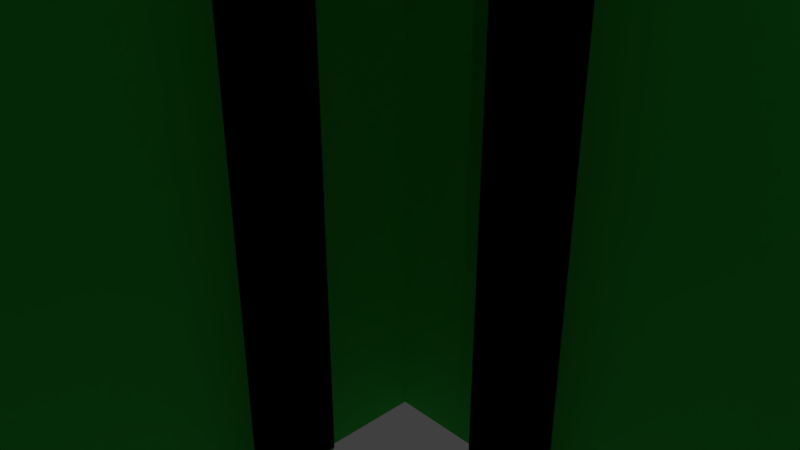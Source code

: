 # Source: blend.blend  (saved by Blender 2.79.0; exported with 4.5.12 LTS)
import bpy
from mathutils import Matrix  # noqa: F401  (used for matrix-valued properties, if any)

bpy.ops.wm.read_factory_settings(use_empty=True)
scene = bpy.context.scene
scene.name = 'Scene'

# ---- collections
col_collection_1 = bpy.data.collections.new('Collection 1'); scene.collection.children.link(col_collection_1)

# ---- materials (node trees are filled in below, after node groups)
mat_material_001 = bpy.data.materials.new('Material.001')
mat_material_001.alpha_threshold = 0.0
mat_material_001.use_transparent_shadow = False
mat_material_001.diffuse_color = (0.1577, 0.7325, 0.8, 1.0)
mat_material_001.roughness = 0.5
mat_material = bpy.data.materials.new('Material')
mat_material.alpha_threshold = 0.0
mat_material.use_transparent_shadow = False
mat_material.diffuse_color = (0.08157, 0.8, 0.1099, 1.0)
mat_material.roughness = 0.5
mat_material.line_color = (0.0, 0.0, 0.0, 1.0)

# ---- material node trees

# ---- world
world_world = bpy.data.worlds.new('World'); scene.world = world_world
world_world.color = (0.05088, 0.05088, 0.05088)
world_world.use_sun_shadow = False
world_world.sun_shadow_jitter_overblur = 0.0
world_world.cycles.sampling_method = 'MANUAL'

# ---- cameras
cam_camera = bpy.data.cameras.new('Camera')
cam_camera.clip_end = 100.0
cam_camera.lens = 35.0
cam_camera.sensor_width = 32.0
cam_camera.sensor_height = 18.0
cam_camera.ortho_scale = 7.314
cam_camera.dof.focus_distance = 0.0
cam_camera.dof.aperture_fstop = 128.0

# ---- lights
light_lamp = bpy.data.lights.new('Lamp', 'POINT')
light_lamp.transmission_factor = 0.0
light_lamp.cutoff_distance = 30.0
light_lamp.energy = 100.0
light_lamp.shadow_buffer_clip_start = 1.001
light_lamp.shadow_soft_size = 0.1
light_lamp.shadow_maximum_resolution = 0.006
light_lamp.use_absolute_resolution = True

# ---- meshes
me_cylinder = bpy.data.meshes.new('Cylinder')
me_cylinder.from_pydata([(0.0, 4.5, -3.0), (-6.528e-07, 2.984, 3.0), (0.8779, 4.414, -3.0), (0.5821, 2.926, 3.0), (1.722, 4.157, -3.0), (1.142, 2.756, 3.0), (2.5, 3.742, -3.0), (1.658, 2.481, 3.0), (3.182, 3.182, -3.0), (2.11, 2.11, 3.0), (3.742, 2.5, -3.0), (2.481, 1.658, 3.0), (4.157, 1.722, -3.0), (2.756, 1.142, 3.0), (4.414, 0.8779, -3.0), (2.926, 0.5821, 3.0), (4.5, 3.397e-07, -3.0), (2.984, 3.341e-07, 3.0), (4.414, -0.8779, -3.0), (2.926, -0.5821, 3.0), (4.157, -1.722, -3.0), (2.756, -1.142, 3.0), (3.742, -2.5, -3.0), (2.481, -1.658, 3.0), (3.182, -3.182, -3.0), (2.11, -2.11, 3.0), (2.5, -3.742, -3.0), (1.658, -2.481, 3.0), (1.722, -4.157, -3.0), (1.142, -2.756, 3.0), (0.8779, -4.414, -3.0), (0.5821, -2.926, 3.0), (-1.466e-06, -4.5, -3.0), (-1.052e-06, -2.984, 3.0), (-0.8779, -4.414, -3.0), (-0.5821, -2.926, 3.0), (-1.722, -4.157, -3.0), (-1.142, -2.756, 3.0), (-2.5, -3.742, -3.0), (-1.658, -2.481, 3.0), (-3.182, -3.182, -3.0), (-2.11, -2.11, 3.0), (-3.742, -2.5, -3.0), (-2.481, -1.658, 3.0), (-4.157, -1.722, -3.0), (-2.756, -1.142, 3.0), (-4.414, -0.8779, -3.0), (-2.926, -0.5821, 3.0), (-4.5, 4.345e-06, -3.0), (-2.984, 2.699e-06, 3.0), (-4.414, 0.8779, -3.0), (-2.926, 0.5821, 3.0), (-4.157, 1.722, -3.0), (-2.756, 1.142, 3.0), (-3.742, 2.5, -3.0), (-2.481, 1.658, 3.0), (-3.182, 3.182, -3.0), (-2.11, 2.11, 3.0), (-2.5, 3.742, -3.0), (-1.658, 2.481, 3.0), (-1.722, 4.157, -3.0), (-1.142, 2.756, 3.0), (-0.8779, 4.414, -3.0), (-0.582, 2.926, 3.0), (0.8779, 4.414, 3.0), (0.0, 4.5, 3.0), (1.722, 4.157, 3.0), (2.5, 3.742, 3.0), (3.182, 3.182, 3.0), (3.742, 2.5, 3.0), (4.157, 1.722, 3.0), (4.414, 0.8779, 3.0), (4.5, 3.397e-07, 3.0), (4.414, -0.8779, 3.0), (4.157, -1.722, 3.0), (3.742, -2.5, 3.0), (3.182, -3.182, 3.0), (2.5, -3.742, 3.0), (1.722, -4.157, 3.0), (0.8779, -4.414, 3.0), (-1.466e-06, -4.5, 3.0), (-0.8779, -4.414, 3.0), (-1.722, -4.157, 3.0), (-2.5, -3.742, 3.0), (-3.182, -3.182, 3.0), (-3.742, -2.5, 3.0), (-4.157, -1.722, 3.0), (-4.414, -0.8779, 3.0), (-4.5, 4.345e-06, 3.0), (-4.414, 0.8779, 3.0), (-4.157, 1.722, 3.0), (-3.742, 2.5, 3.0), (-3.182, 3.182, 3.0), (-2.5, 3.742, 3.0), (-1.722, 4.157, 3.0), (-0.8779, 4.414, 3.0), (0.5821, 2.926, -1.491), (-7.299e-07, 2.984, -1.491), (1.142, 2.756, -1.491), (1.658, 2.481, -1.491), (2.11, 2.11, -1.491), (2.481, 1.658, -1.491), (2.756, 1.142, -1.491), (2.926, 0.5821, -1.491), (2.984, 3.341e-07, -1.491), (2.926, -0.5821, -1.491), (2.756, -1.142, -1.491), (2.481, -1.658, -1.491), (2.11, -2.11, -1.491), (1.658, -2.481, -1.491), (1.142, -2.756, -1.491), (0.5821, -2.926, -1.491), (-1.129e-06, -2.984, -1.491), (-0.5821, -2.926, -1.491), (-1.142, -2.756, -1.491), (-1.658, -2.481, -1.491), (-2.11, -2.11, -1.491), (-2.481, -1.658, -1.491), (-2.756, -1.142, -1.491), (-2.926, -0.5821, -1.491), (-2.984, 2.699e-06, -1.491), (-2.926, 0.5821, -1.491), (-2.756, 1.142, -1.491), (-2.481, 1.658, -1.491), (-2.11, 2.11, -1.491), (-1.658, 2.481, -1.491), (-1.142, 2.756, -1.491), (-0.582, 2.926, -1.491)], [], [(0, 65, 64, 2), (2, 64, 66, 4), (4, 66, 67, 6), (6, 67, 68, 8), (8, 68, 69, 10), (10, 69, 70, 12), (12, 70, 71, 14), (14, 71, 72, 16), (16, 72, 73, 18), (18, 73, 74, 20), (20, 74, 75, 22), (22, 75, 76, 24), (24, 76, 77, 26), (26, 77, 78, 28), (28, 78, 79, 30), (30, 79, 80, 32), (32, 80, 81, 34), (34, 81, 82, 36), (36, 82, 83, 38), (38, 83, 84, 40), (40, 84, 85, 42), (42, 85, 86, 44), (44, 86, 87, 46), (46, 87, 88, 48), (48, 88, 89, 50), (50, 89, 90, 52), (52, 90, 91, 54), (54, 91, 92, 56), (56, 92, 93, 58), (58, 93, 94, 60), (15, 13, 102, 103), (60, 94, 95, 62), (62, 95, 65, 0), (0, 2, 4, 6, 8, 10, 12, 14, 16, 18, 20, 22, 24, 26, 28, 30, 32, 34, 36, 38, 40, 42, 44, 46, 48, 50, 52, 54, 56, 58, 60, 62), (1, 3, 64, 65), (3, 5, 66, 64), (5, 7, 67, 66), (7, 9, 68, 67), (9, 11, 69, 68), (11, 13, 70, 69), (13, 15, 71, 70), (15, 17, 72, 71), (17, 19, 73, 72), (19, 21, 74, 73), (21, 23, 75, 74), (23, 25, 76, 75), (25, 27, 77, 76), (27, 29, 78, 77), (29, 31, 79, 78), (31, 33, 80, 79), (33, 35, 81, 80), (35, 37, 82, 81), (37, 39, 83, 82), (39, 41, 84, 83), (41, 43, 85, 84), (43, 45, 86, 85), (45, 47, 87, 86), (47, 49, 88, 87), (49, 51, 89, 88), (51, 53, 90, 89), (53, 55, 91, 90), (55, 57, 92, 91), (57, 59, 93, 92), (59, 61, 94, 93), (61, 63, 95, 94), (63, 1, 65, 95), (96, 97, 127, 126, 125, 124, 123, 122, 121, 120, 119, 118, 117, 116, 115, 114, 113, 112, 111, 110, 109, 108, 107, 106, 105, 104, 103, 102, 101, 100, 99, 98), (43, 41, 116, 117), (17, 15, 103, 104), (45, 43, 117, 118), (19, 17, 104, 105), (47, 45, 118, 119), (21, 19, 105, 106), (49, 47, 119, 120), (23, 21, 106, 107), (51, 49, 120, 121), (25, 23, 107, 108), (53, 51, 121, 122), (27, 25, 108, 109), (55, 53, 122, 123), (29, 27, 109, 110), (3, 1, 97, 96), (57, 55, 123, 124), (31, 29, 110, 111), (5, 3, 96, 98), (59, 57, 124, 125), (33, 31, 111, 112), (7, 5, 98, 99), (61, 59, 125, 126), (35, 33, 112, 113), (9, 7, 99, 100), (63, 61, 126, 127), (37, 35, 113, 114), (11, 9, 100, 101), (1, 63, 127, 97), (39, 37, 114, 115), (13, 11, 101, 102), (41, 39, 115, 116)])
me_cylinder.materials.append(mat_material_001)
me_cylinder.use_remesh_preserve_volume = False
me_cylinder.use_remesh_preserve_attributes = False
me_cylinder.use_mirror_vertex_groups = False
me_cylinder.update()
me_cube_003 = bpy.data.meshes.new('Cube.003')
me_cube_003.from_pydata([(-15.48, -9.0, -4.768e-05), (-15.48, -9.0, 36.92), (-15.48, -7.0, -4.768e-05), (-15.48, -7.0, 36.92), (-12.48, -9.0, 36.92), (-12.48, -7.0, 36.92), (-13.33, -9.0, -4.768e-05), (-12.48, -9.0, 2.29), (-12.48, -7.0, 2.29), (-13.33, -7.0, -4.768e-05), (-15.48, 7.0, -3.624e-05), (-15.48, 7.0, 36.92), (-15.48, 9.0, -3.624e-05), (-15.48, 9.0, 36.92), (-12.48, 7.0, 36.92), (-12.48, 9.0, 36.92), (-13.33, 7.0, -3.624e-05), (-12.48, 7.0, 2.29), (-12.48, 9.0, 2.29), (-13.33, 9.0, -3.624e-05), (15.48, -9.0, -4.768e-05), (15.48, -9.0, 36.92), (15.48, -7.0, -4.768e-05), (15.48, -7.0, 36.92), (12.48, -9.0, 36.92), (12.48, -7.0, 36.92), (13.33, -9.0, -4.768e-05), (12.48, -9.0, 2.29), (12.48, -7.0, 2.29), (13.33, -7.0, -4.768e-05), (15.48, 7.0, -3.624e-05), (15.48, 7.0, 36.92), (15.48, 9.0, -3.624e-05), (15.48, 9.0, 36.92), (12.48, 7.0, 36.92), (12.48, 9.0, 36.92), (13.33, 7.0, -3.624e-05), (12.48, 7.0, 2.29), (12.48, 9.0, 2.29), (13.33, 9.0, -3.624e-05), (-9.0, 15.48, -4.578e-05), (-9.0, 15.48, 36.92), (-7.0, 15.48, -4.578e-05), (-7.0, 15.48, 36.92), (-9.0, 12.48, 36.92), (-7.0, 12.48, 36.92), (-9.0, 13.33, -4.578e-05), (-9.0, 12.48, 2.29), (-7.0, 12.48, 2.29), (-7.0, 13.33, -4.578e-05), (7.0, 15.48, -4.578e-05), (7.0, 15.48, 36.92), (9.0, 15.48, -3.433e-05), (9.0, 15.48, 36.92), (7.0, 12.48, 36.92), (9.0, 12.48, 36.92), (7.0, 13.33, -3.433e-05), (7.0, 12.48, 2.29), (9.0, 12.48, 2.29), (9.0, 13.33, -3.433e-05), (-9.0, -15.48, -4.578e-05), (-9.0, -15.48, 36.92), (-7.0, -15.48, -4.578e-05), (-7.0, -15.48, 36.92), (-9.0, -12.48, 36.92), (-7.0, -12.48, 36.92), (-9.0, -13.33, -4.578e-05), (-9.0, -12.48, 2.29), (-7.0, -12.48, 2.29), (-7.0, -13.33, -4.578e-05), (7.0, -15.48, -3.433e-05), (7.0, -15.48, 36.92), (9.0, -15.48, -3.433e-05), (9.0, -15.48, 36.92), (7.0, -12.48, 36.92), (9.0, -12.48, 36.92), (7.0, -13.33, -3.433e-05), (7.0, -12.48, 2.29), (9.0, -12.48, 2.29), (9.0, -13.33, -3.433e-05)], [], [(0, 1, 3, 2), (6, 7, 4, 1, 0), (2, 3, 5, 8, 9), (8, 5, 4, 7), (5, 3, 1, 4), (6, 9, 8, 7), (2, 9, 6, 0), (10, 11, 13, 12), (16, 17, 14, 11, 10), (12, 13, 15, 18, 19), (18, 15, 14, 17), (15, 13, 11, 14), (16, 19, 18, 17), (12, 19, 16, 10), (20, 22, 23, 21), (26, 20, 21, 24, 27), (22, 29, 28, 25, 23), (28, 27, 24, 25), (25, 24, 21, 23), (26, 27, 28, 29), (22, 20, 26, 29), (30, 32, 33, 31), (36, 30, 31, 34, 37), (32, 39, 38, 35, 33), (38, 37, 34, 35), (35, 34, 31, 33), (36, 37, 38, 39), (32, 30, 36, 39), (40, 41, 43, 42), (46, 47, 44, 41, 40), (42, 43, 45, 48, 49), (48, 45, 44, 47), (45, 43, 41, 44), (46, 49, 48, 47), (42, 49, 46, 40), (50, 51, 53, 52), (56, 57, 54, 51, 50), (52, 53, 55, 58, 59), (58, 55, 54, 57), (55, 53, 51, 54), (56, 59, 58, 57), (52, 59, 56, 50), (60, 62, 63, 61), (66, 60, 61, 64, 67), (62, 69, 68, 65, 63), (68, 67, 64, 65), (65, 64, 61, 63), (66, 67, 68, 69), (62, 60, 66, 69), (70, 72, 73, 71), (76, 70, 71, 74, 77), (72, 79, 78, 75, 73), (78, 77, 74, 75), (75, 74, 71, 73), (76, 77, 78, 79), (72, 70, 76, 79)])
me_cube_003.use_remesh_preserve_volume = False
me_cube_003.use_remesh_preserve_attributes = False
me_cube_003.use_mirror_vertex_groups = False
me_cube_003.update()
me_cube = bpy.data.meshes.new('Cube')
me_cube.from_pydata([(-7.75, -4.766, 24.5), (-7.168, -4.824, 24.5), (-6.608, -4.994, 24.5), (-6.092, -5.269, 24.5), (-5.64, -5.64, 24.5), (-5.269, -6.092, 24.5), (-4.994, -6.608, 24.5), (-4.824, -7.168, 24.5), (-4.766, -7.75, 24.5), (-4.824, -8.332, 24.5), (-4.994, -8.892, 24.5), (-5.269, -9.408, 24.5), (-5.64, -9.86, 24.5), (-6.092, -10.23, 24.5), (-6.608, -10.51, 24.5), (-7.168, -10.68, 24.5), (-7.75, -10.73, 24.5), (-8.332, -10.68, 24.5), (-8.892, -10.51, 24.5), (-9.408, -10.23, 24.5), (-9.86, -9.86, 24.5), (-10.23, -9.408, 24.5), (-10.51, -8.892, 24.5), (-10.68, -8.332, 24.5), (-10.73, -7.75, 24.5), (-10.68, -7.168, 24.5), (-10.51, -6.608, 24.5), (-10.23, -6.092, 24.5), (-9.86, -5.64, 24.5), (-9.408, -5.269, 24.5), (-8.892, -4.994, 24.5), (-8.332, -4.824, 24.5), (-6.872, -3.336, 24.5), (-7.75, -3.25, 24.5), (-6.028, -3.593, 24.5), (-5.25, -4.008, 24.5), (-4.568, -4.568, 24.5), (-4.008, -5.25, 24.5), (-3.593, -6.028, 24.5), (-3.336, -6.872, 24.5), (-3.25, -7.75, 24.5), (-3.336, -8.628, 24.5), (-3.593, -9.472, 24.5), (-4.008, -10.25, 24.5), (-4.568, -10.93, 24.5), (-5.25, -11.49, 24.5), (-6.028, -11.91, 24.5), (-6.872, -12.16, 24.5), (-7.75, -12.25, 24.5), (-8.628, -12.16, 24.5), (-9.472, -11.91, 24.5), (-10.25, -11.49, 24.5), (-10.93, -10.93, 24.5), (-11.49, -10.25, 24.5), (-11.91, -9.472, 24.5), (-12.16, -8.628, 24.5), (-12.25, -7.75, 24.5), (-12.16, -6.872, 24.5), (-11.91, -6.028, 24.5), (-11.49, -5.25, 24.5), (-10.93, -4.568, 24.5), (-10.25, -4.008, 24.5), (-9.472, -3.593, 24.5), (-8.628, -3.336, 24.5), (-7.168, -4.824, 20.01), (-7.75, -4.766, 20.01), (-6.608, -4.994, 20.01), (-6.092, -5.269, 20.01), (-5.64, -5.64, 20.01), (-5.269, -6.092, 20.01), (-4.994, -6.608, 20.01), (-4.824, -7.168, 20.01), (-4.766, -7.75, 20.01), (-4.824, -8.332, 20.01), (-4.994, -8.892, 20.01), (-5.269, -9.408, 20.01), (-5.64, -9.86, 20.01), (-6.092, -10.23, 20.01), (-6.608, -10.51, 20.01), (-7.168, -10.68, 20.01), (-7.75, -10.73, 20.01), (-8.332, -10.68, 20.01), (-8.892, -10.51, 20.01), (-9.408, -10.23, 20.01), (-9.86, -9.86, 20.01), (-10.23, -9.408, 20.01), (-10.51, -8.892, 20.01), (-10.68, -8.332, 20.01), (-10.73, -7.75, 20.01), (-10.68, -7.168, 20.01), (-10.51, -6.608, 20.01), (-10.23, -6.092, 20.01), (-9.86, -5.64, 20.01), (-9.408, -5.269, 20.01), (-8.892, -4.994, 20.01), (-8.332, -4.824, 20.01), (7.75, -4.766, 24.5), (8.332, -4.824, 24.5), (8.892, -4.994, 24.5), (9.408, -5.269, 24.5), (9.86, -5.64, 24.5), (10.23, -6.092, 24.5), (10.51, -6.608, 24.5), (10.68, -7.168, 24.5), (10.73, -7.75, 24.5), (10.68, -8.332, 24.5), (10.51, -8.892, 24.5), (10.23, -9.408, 24.5), (9.86, -9.86, 24.5), (9.408, -10.23, 24.5), (8.892, -10.51, 24.5), (8.332, -10.68, 24.5), (7.75, -10.73, 24.5), (7.168, -10.68, 24.5), (6.608, -10.51, 24.5), (6.092, -10.23, 24.5), (5.64, -9.86, 24.5), (5.269, -9.408, 24.5), (4.994, -8.892, 24.5), (4.824, -8.332, 24.5), (4.766, -7.75, 24.5), (4.824, -7.168, 24.5), (4.994, -6.608, 24.5), (5.269, -6.092, 24.5), (5.64, -5.64, 24.5), (6.092, -5.269, 24.5), (6.608, -4.994, 24.5), (7.168, -4.824, 24.5), (8.628, -3.336, 24.5), (7.75, -3.25, 24.5), (9.472, -3.593, 24.5), (10.25, -4.008, 24.5), (10.93, -4.568, 24.5), (11.49, -5.25, 24.5), (11.91, -6.028, 24.5), (12.16, -6.872, 24.5), (12.25, -7.75, 24.5), (12.16, -8.628, 24.5), (11.91, -9.472, 24.5), (11.49, -10.25, 24.5), (10.93, -10.93, 24.5), (10.25, -11.49, 24.5), (9.472, -11.91, 24.5), (8.628, -12.16, 24.5), (7.75, -12.25, 24.5), (6.872, -12.16, 24.5), (6.028, -11.91, 24.5), (5.25, -11.49, 24.5), (4.568, -10.93, 24.5), (4.008, -10.25, 24.5), (3.593, -9.472, 24.5), (3.336, -8.628, 24.5), (3.25, -7.75, 24.5), (3.336, -6.872, 24.5), (3.593, -6.028, 24.5), (4.008, -5.25, 24.5), (4.568, -4.568, 24.5), (5.25, -4.008, 24.5), (6.028, -3.593, 24.5), (6.872, -3.336, 24.5), (8.332, -4.824, 20.01), (7.75, -4.766, 20.01), (8.892, -4.994, 20.01), (9.408, -5.269, 20.01), (9.86, -5.64, 20.01), (10.23, -6.092, 20.01), (10.51, -6.608, 20.01), (10.68, -7.168, 20.01), (10.73, -7.75, 20.01), (10.68, -8.332, 20.01), (10.51, -8.892, 20.01), (10.23, -9.408, 20.01), (9.86, -9.86, 20.01), (9.408, -10.23, 20.01), (8.892, -10.51, 20.01), (8.332, -10.68, 20.01), (7.75, -10.73, 20.01), (7.168, -10.68, 20.01), (6.608, -10.51, 20.01), (6.092, -10.23, 20.01), (5.64, -9.86, 20.01), (5.269, -9.408, 20.01), (4.994, -8.892, 20.01), (4.824, -8.332, 20.01), (4.766, -7.75, 20.01), (4.824, -7.168, 20.01), (4.994, -6.608, 20.01), (5.269, -6.092, 20.01), (5.64, -5.64, 20.01), (6.092, -5.269, 20.01), (6.608, -4.994, 20.01), (7.168, -4.824, 20.01), (-7.75, 10.73, 24.5), (-7.168, 10.68, 24.5), (-6.608, 10.51, 24.5), (-6.092, 10.23, 24.5), (-5.64, 9.86, 24.5), (-5.269, 9.408, 24.5), (-4.994, 8.892, 24.5), (-4.824, 8.332, 24.5), (-4.766, 7.75, 24.5), (-4.824, 7.168, 24.5), (-4.994, 6.608, 24.5), (-5.269, 6.092, 24.5), (-5.64, 5.64, 24.5), (-6.092, 5.269, 24.5), (-6.608, 4.994, 24.5), (-7.168, 4.824, 24.5), (-7.75, 4.766, 24.5), (-8.332, 4.824, 24.5), (-8.892, 4.994, 24.5), (-9.408, 5.269, 24.5), (-9.86, 5.64, 24.5), (-10.23, 6.092, 24.5), (-10.51, 6.608, 24.5), (-10.68, 7.168, 24.5), (-10.73, 7.75, 24.5), (-10.68, 8.332, 24.5), (-10.51, 8.892, 24.5), (-10.23, 9.408, 24.5), (-9.86, 9.86, 24.5), (-9.408, 10.23, 24.5), (-8.892, 10.51, 24.5), (-8.332, 10.68, 24.5), (-6.872, 12.16, 24.5), (-7.75, 12.25, 24.5), (-6.028, 11.91, 24.5), (-5.25, 11.49, 24.5), (-4.568, 10.93, 24.5), (-4.008, 10.25, 24.5), (-3.593, 9.472, 24.5), (-3.336, 8.628, 24.5), (-3.25, 7.75, 24.5), (-3.336, 6.872, 24.5), (-3.593, 6.028, 24.5), (-4.008, 5.25, 24.5), (-4.568, 4.568, 24.5), (-5.25, 4.008, 24.5), (-6.028, 3.593, 24.5), (-6.872, 3.336, 24.5), (-7.75, 3.25, 24.5), (-8.628, 3.336, 24.5), (-9.472, 3.593, 24.5), (-10.25, 4.008, 24.5), (-10.93, 4.568, 24.5), (-11.49, 5.25, 24.5), (-11.91, 6.028, 24.5), (-12.16, 6.872, 24.5), (-12.25, 7.75, 24.5), (-12.16, 8.628, 24.5), (-11.91, 9.472, 24.5), (-11.49, 10.25, 24.5), (-10.93, 10.93, 24.5), (-10.25, 11.49, 24.5), (-9.472, 11.91, 24.5), (-8.628, 12.16, 24.5), (-7.168, 10.68, 20.01), (-7.75, 10.73, 20.01), (-6.608, 10.51, 20.01), (-6.092, 10.23, 20.01), (-5.64, 9.86, 20.01), (-5.269, 9.408, 20.01), (-4.994, 8.892, 20.01), (-4.824, 8.332, 20.01), (-4.766, 7.75, 20.01), (-4.824, 7.168, 20.01), (-4.994, 6.608, 20.01), (-5.269, 6.092, 20.01), (-5.64, 5.64, 20.01), (-6.092, 5.269, 20.01), (-6.608, 4.994, 20.01), (-7.168, 4.824, 20.01), (-7.75, 4.766, 20.01), (-8.332, 4.824, 20.01), (-8.892, 4.994, 20.01), (-9.408, 5.269, 20.01), (-9.86, 5.64, 20.01), (-10.23, 6.092, 20.01), (-10.51, 6.608, 20.01), (-10.68, 7.168, 20.01), (-10.73, 7.75, 20.01), (-10.68, 8.332, 20.01), (-10.51, 8.892, 20.01), (-10.23, 9.408, 20.01), (-9.86, 9.86, 20.01), (-9.408, 10.23, 20.01), (-8.892, 10.51, 20.01), (-8.332, 10.68, 20.01), (7.75, 10.73, 24.5), (8.332, 10.68, 24.5), (8.892, 10.51, 24.5), (9.408, 10.23, 24.5), (9.86, 9.86, 24.5), (10.23, 9.408, 24.5), (10.51, 8.892, 24.5), (10.68, 8.332, 24.5), (10.73, 7.75, 24.5), (10.68, 7.168, 24.5), (10.51, 6.608, 24.5), (10.23, 6.092, 24.5), (9.86, 5.64, 24.5), (9.408, 5.269, 24.5), (8.892, 4.994, 24.5), (8.332, 4.824, 24.5), (7.75, 4.766, 24.5), (7.168, 4.824, 24.5), (6.608, 4.994, 24.5), (6.092, 5.269, 24.5), (5.64, 5.64, 24.5), (5.269, 6.092, 24.5), (4.994, 6.608, 24.5), (4.824, 7.168, 24.5), (4.766, 7.75, 24.5), (4.824, 8.332, 24.5), (4.994, 8.892, 24.5), (5.269, 9.408, 24.5), (5.64, 9.86, 24.5), (6.092, 10.23, 24.5), (6.608, 10.51, 24.5), (7.168, 10.68, 24.5), (8.628, 12.16, 24.5), (7.75, 12.25, 24.5), (9.472, 11.91, 24.5), (10.25, 11.49, 24.5), (10.93, 10.93, 24.5), (11.49, 10.25, 24.5), (11.91, 9.472, 24.5), (12.16, 8.628, 24.5), (12.25, 7.75, 24.5), (12.16, 6.872, 24.5), (11.91, 6.028, 24.5), (11.49, 5.25, 24.5), (10.93, 4.568, 24.5), (10.25, 4.008, 24.5), (9.472, 3.593, 24.5), (8.628, 3.336, 24.5), (7.75, 3.25, 24.5), (6.872, 3.336, 24.5), (6.028, 3.593, 24.5), (5.25, 4.008, 24.5), (4.568, 4.568, 24.5), (4.008, 5.25, 24.5), (3.593, 6.028, 24.5), (3.336, 6.872, 24.5), (3.25, 7.75, 24.5), (3.336, 8.628, 24.5), (3.593, 9.472, 24.5), (4.008, 10.25, 24.5), (4.568, 10.93, 24.5), (5.25, 11.49, 24.5), (6.028, 11.91, 24.5), (6.872, 12.16, 24.5), (8.332, 10.68, 20.01), (7.75, 10.73, 20.01), (8.892, 10.51, 20.01), (9.408, 10.23, 20.01), (9.86, 9.86, 20.01), (10.23, 9.408, 20.01), (10.51, 8.892, 20.01), (10.68, 8.332, 20.01), (10.73, 7.75, 20.01), (10.68, 7.168, 20.01), (10.51, 6.608, 20.01), (10.23, 6.092, 20.01), (9.86, 5.64, 20.01), (9.408, 5.269, 20.01), (8.892, 4.994, 20.01), (8.332, 4.824, 20.01), (7.75, 4.766, 20.01), (7.168, 4.824, 20.01), (6.608, 4.994, 20.01), (6.092, 5.269, 20.01), (5.64, 5.64, 20.01), (5.269, 6.092, 20.01), (4.994, 6.608, 20.01), (4.824, 7.168, 20.01), (4.766, 7.75, 20.01), (4.824, 8.332, 20.01), (4.994, 8.892, 20.01), (5.269, 9.408, 20.01), (5.64, 9.86, 20.01), (6.092, 10.23, 20.01), (6.608, 10.51, 20.01), (7.168, 10.68, 20.01), (15.48, -9.0, -18.58), (14.75, 7.0, -18.58), (13.33, -9.0, -18.58), (12.48, -9.0, -16.29), (12.48, -7.0, -16.29), (13.33, -7.0, -18.58), (15.48, 7.0, -18.58), (14.75, -9.0, -18.58), (13.33, 7.0, -18.58), (12.48, 7.0, -16.29), (12.48, 9.0, -16.29), (13.33, 9.0, -18.58), (-15.48, -9.0, -18.58), (9.0, 14.75, -18.58), (-13.33, -9.0, -18.58), (-12.48, -9.0, -16.29), (-12.48, -7.0, -16.29), (-13.33, -7.0, -18.58), (-15.48, 7.0, -18.58), (-7.0, 14.75, -18.58), (-13.33, 7.0, -18.58), (-12.48, 7.0, -16.29), (-12.48, 9.0, -16.29), (-13.33, 9.0, -18.58), (9.0, 15.48, -18.58), (9.0, 13.33, -18.58), (9.0, 12.48, -16.29), (7.0, 12.48, -16.29), (7.0, 13.33, -18.58), (-7.0, 15.48, -18.58), (-7.0, 13.33, -18.58), (-7.0, 12.48, -16.29), (-9.0, 12.48, -16.29), (-9.0, 13.33, -18.58), (9.0, -15.48, -18.58), (9.0, -13.33, -18.58), (9.0, -12.48, -16.29), (7.0, -12.48, -16.29), (7.0, -13.33, -18.58), (-7.0, -15.48, -18.58), (-7.0, -13.33, -18.58), (-7.0, -12.48, -16.29), (-9.0, -12.48, -16.29), (-9.0, -13.33, -18.58), (14.75, 14.75, -18.58), (14.75, -14.75, -18.58), (-14.75, -14.75, -18.58), (-14.75, 14.75, -18.58), (14.75, 14.75, 18.0), (14.75, -14.75, 18.0), (-14.75, -14.75, 18.0), (-14.75, 14.75, 18.0), (15.75, 15.75, -18.58), (15.75, -15.75, -18.58), (-15.75, -15.75, -18.58), (-15.75, 15.75, -18.58), (15.75, 15.75, 19.0), (15.75, -15.75, 19.0), (-15.75, -15.75, 19.0), (-15.75, 15.75, 19.0), (7.0, 12.48, 18.0), (7.0, -12.48, 18.0), (7.0, -14.75, 18.0), (9.0, -12.48, 18.0), (7.0, 14.75, 18.0), (9.0, 12.48, 18.0), (7.0, -15.48, -18.58), (-14.75, -7.0, -18.58), (7.0, 15.48, -18.58), (9.0, 14.75, 18.0), (7.0, -14.75, -18.58), (9.0, -14.75, 18.0), (-9.0, 14.75, -18.58), (-7.0, -14.75, -18.58), (14.75, 9.0, -18.58), (-14.75, 7.0, -18.58), (7.0, 14.75, -18.58), (9.0, -14.75, -18.58), (14.75, -7.0, -18.58), (-14.75, -9.0, -18.58), (-14.75, 9.0, -18.58), (-12.48, -9.0, 18.0), (-12.48, -7.0, 18.0), (-14.75, -7.0, 18.0), (-15.48, -7.0, -18.58), (-14.75, -9.0, 18.0), (14.75, -9.0, 18.0), (12.48, -9.0, 18.0), (-9.0, -14.75, -18.58), (15.48, -7.0, -18.58), (12.48, -7.0, 18.0), (14.75, -7.0, 18.0), (15.48, 9.0, -18.58), (14.75, 7.0, 18.0), (12.48, 7.0, 18.0), (-14.75, 7.0, 18.0), (-12.48, 7.0, 18.0), (-9.0, -12.48, 18.0), (-9.0, -14.75, 18.0), (-7.0, -12.48, 18.0), (-9.0, -15.48, -18.58), (-9.0, 12.48, 18.0), (-7.0, 12.48, 18.0), (12.48, 9.0, 18.0), (14.75, 9.0, 18.0), (-9.0, 14.75, 18.0), (-15.48, 9.0, -18.58), (-14.75, 9.0, 18.0), (-12.48, 9.0, 18.0), (-7.0, -14.75, 18.0), (-7.0, 14.75, 18.0), (-9.0, 15.48, -18.58), (10.25, -4.008, 19.0), (10.93, -4.568, 19.0), (11.91, -6.028, 19.0), (11.49, -5.25, 19.0), (12.16, -6.872, 19.0), (12.16, -8.628, 19.0), (12.25, -7.75, 19.0), (11.91, -9.472, 19.0), (10.93, -10.93, 19.0), (11.49, -10.25, 19.0), (10.25, -11.49, 19.0), (8.628, 3.336, 19.0), (7.75, 3.25, 19.0), (7.75, -3.25, 19.0), (8.628, -3.336, 19.0), (9.472, -3.593, 19.0), (9.472, -11.91, 19.0), (8.628, -12.16, 19.0), (7.75, -12.25, 19.0), (6.872, -3.336, 19.0), (6.028, -3.593, 19.0), (6.872, -12.16, 19.0), (6.028, -11.91, 19.0), (4.008, -5.25, 19.0), (5.25, -4.008, 19.0), (4.568, -4.568, 19.0), (3.593, -6.028, 19.0), (3.336, -6.872, 19.0), (3.25, -7.75, 19.0), (3.336, -8.628, 19.0), (3.593, -9.472, 19.0), (5.25, -11.49, 19.0), (4.568, -10.93, 19.0), (4.008, -10.25, 19.0), (-4.568, -4.568, 19.0), (-5.25, -4.008, 19.0), (-4.008, -5.25, 19.0), (-3.593, -6.028, 19.0), (-3.336, -6.872, 19.0), (-3.25, -7.75, 19.0), (-3.336, -8.628, 19.0), (-3.593, -9.472, 19.0), (-4.008, -10.25, 19.0), (-4.568, -10.93, 19.0), (-5.25, -11.49, 19.0), (-7.75, 3.25, 19.0), (-6.872, 3.336, 19.0), (-7.75, -3.25, 19.0), (-6.872, -3.336, 19.0), (-6.028, -3.593, 19.0), (-6.028, -11.91, 19.0), (-7.75, -12.25, 19.0), (-6.872, -12.16, 19.0), (-8.628, 3.336, 19.0), (-8.628, -3.336, 19.0), (-9.472, -3.593, 19.0), (-10.25, -4.008, 19.0), (-8.628, -12.16, 19.0), (-9.472, -11.91, 19.0), (-10.25, -11.49, 19.0), (-10.93, -4.568, 19.0), (-11.49, -5.25, 19.0), (-11.91, -6.028, 19.0), (-12.16, -6.872, 19.0), (-12.25, -7.75, 19.0), (-12.16, -8.628, 19.0), (-11.91, -9.472, 19.0), (-10.93, -10.93, 19.0), (-11.49, -10.25, 19.0), (10.93, 4.568, 19.0), (10.25, 4.008, 19.0), (11.49, 5.25, 19.0), (9.472, 3.593, 19.0), (6.872, 3.336, 19.0), (6.028, 3.593, 19.0), (5.25, 4.008, 19.0), (4.008, 5.25, 19.0), (4.568, 4.568, 19.0), (-4.008, 5.25, 19.0), (-4.568, 4.568, 19.0), (-5.25, 4.008, 19.0), (-6.028, 3.593, 19.0), (-9.472, 3.593, 19.0), (-10.93, 4.568, 19.0), (-10.25, 4.008, 19.0), (-11.49, 5.25, 19.0), (11.91, 6.028, 19.0), (12.16, 6.872, 19.0), (3.593, 6.028, 19.0), (-3.336, 6.872, 19.0), (-3.593, 6.028, 19.0), (-11.91, 6.028, 19.0), (-12.16, 6.872, 19.0), (12.25, 7.75, 19.0), (3.336, 6.872, 19.0), (3.25, 7.75, 19.0), (-3.25, 7.75, 19.0), (-12.25, 7.75, 19.0), (12.16, 8.628, 19.0), (11.91, 9.472, 19.0), (3.336, 8.628, 19.0), (3.593, 9.472, 19.0), (-3.336, 8.628, 19.0), (-3.593, 9.472, 19.0), (-12.16, 8.628, 19.0), (11.49, 10.25, 19.0), (4.008, 10.25, 19.0), (-4.008, 10.25, 19.0), (-11.91, 9.472, 19.0), (-11.49, 10.25, 19.0), (10.93, 10.93, 19.0), (10.25, 11.49, 19.0), (9.472, 11.91, 19.0), (5.25, 11.49, 19.0), (4.568, 10.93, 19.0), (-4.568, 10.93, 19.0), (-5.25, 11.49, 19.0), (-10.93, 10.93, 19.0), (-10.25, 11.49, 19.0), (7.75, 12.25, 19.0), (8.628, 12.16, 19.0), (6.872, 12.16, 19.0), (6.028, 11.91, 19.0), (-6.028, 11.91, 19.0), (-6.872, 12.16, 19.0), (-7.75, 12.25, 19.0), (-8.628, 12.16, 19.0), (-9.472, 11.91, 19.0), (4.326, -15.75, -9.797), (4.408, -15.75, -9.964), (4.492, -15.75, -10.11), (4.579, -15.75, -10.25), (4.669, -15.75, -10.36), (4.76, -15.75, -10.46), (4.854, -15.75, -10.55), (4.95, -15.75, -10.64), (5.049, -15.75, -10.71), (5.149, -15.75, -10.78), (5.252, -15.75, -10.83), (5.357, -15.75, -10.88), (5.464, -15.75, -10.92), (5.574, -15.75, -10.95), (5.685, -15.75, -10.98), (5.799, -15.75, -10.99), (5.915, -15.75, -10.99), (6.031, -15.75, -10.99), (6.145, -15.75, -10.98), (6.257, -15.75, -10.95), (6.367, -15.75, -10.92), (6.474, -15.75, -10.88), (6.58, -15.75, -10.83), (6.683, -15.75, -10.77), (6.784, -15.75, -10.71), (6.884, -15.75, -10.63), (6.981, -15.75, -10.55), (7.076, -15.75, -10.45), (7.169, -15.75, -10.35), (7.259, -15.75, -10.24), (7.345, -15.75, -10.11), (7.429, -15.75, -9.965), (7.508, -15.75, -9.809), (7.585, -15.75, -9.638), (7.658, -15.75, -9.453), (7.727, -15.75, -9.254), (7.793, -15.75, -9.041), (7.856, -15.75, -8.813), (7.915, -15.75, -8.572), (7.97, -15.75, -8.316), (8.023, -15.75, -8.047), (8.086, -15.75, -7.67), (8.145, -15.75, -7.252), (8.197, -15.75, -6.793), (8.244, -15.75, -6.293), (8.286, -15.75, -5.752), (8.322, -15.75, -5.169), (8.353, -15.75, -4.546), (8.378, -15.75, -3.881), (8.397, -15.75, -3.174), (8.411, -15.75, -2.427), (8.419, -15.75, -1.639), (8.422, -15.75, -0.8089), (8.42, -15.75, 0.01924), (8.412, -15.75, 0.803), (8.4, -15.75, 1.542), (8.382, -15.75, 2.238), (8.36, -15.75, 2.888), (8.332, -15.75, 3.495), (8.3, -15.75, 4.057), (8.263, -15.75, 4.574), (8.221, -15.75, 5.048), (8.173, -15.75, 5.477), (8.121, -15.75, 5.861), (8.064, -15.75, 6.201), (8.003, -15.75, 6.511), (7.939, -15.75, 6.802), (7.873, -15.75, 7.076), (7.804, -15.75, 7.333), (7.733, -15.75, 7.572), (7.659, -15.75, 7.793), (7.583, -15.75, 7.997), (7.504, -15.75, 8.183), (7.422, -15.75, 8.352), (7.338, -15.75, 8.503), (7.251, -15.75, 8.636), (7.162, -15.75, 8.752), (7.07, -15.75, 8.855), (6.976, -15.75, 8.949), (6.88, -15.75, 9.033), (6.781, -15.75, 9.109), (6.681, -15.75, 9.176), (6.578, -15.75, 9.234), (6.473, -15.75, 9.283), (6.366, -15.75, 9.324), (6.256, -15.75, 9.355), (6.145, -15.75, 9.377), (6.031, -15.75, 9.391), (5.915, -15.75, 9.395), (5.799, -15.75, 9.391), (5.685, -15.75, 9.377), (5.573, -15.75, 9.355), (5.464, -15.75, 9.324), (5.356, -15.75, 9.283), (5.25, -15.75, 9.234), (5.147, -15.75, 9.176), (5.046, -15.75, 9.109), (4.947, -15.75, 9.033), (4.849, -15.75, 8.949), (4.755, -15.75, 8.855), (4.662, -15.75, 8.752), (4.572, -15.75, 8.638), (4.485, -15.75, 8.51), (4.402, -15.75, 8.367), (4.322, -15.75, 8.211), (4.246, -15.75, 8.04), (4.173, -15.75, 7.855), (4.103, -15.75, 7.656), (4.037, -15.75, 7.443), (3.975, -15.75, 7.215), (3.916, -15.75, 6.974), (3.86, -15.75, 6.718), (3.808, -15.75, 6.449), (3.744, -15.75, 6.069), (3.686, -15.75, 5.648), (3.633, -15.75, 5.187), (3.586, -15.75, 4.684), (3.544, -15.75, 4.141), (3.508, -15.75, 3.556), (3.478, -15.75, 2.931), (3.453, -15.75, 2.265), (3.433, -15.75, 1.558), (3.419, -15.75, 0.8099), (3.411, -15.75, 0.02097), (3.408, -15.75, -0.8089), (3.411, -15.75, -1.637), (3.418, -15.75, -2.421), (3.431, -15.75, -3.16), (3.448, -15.75, -3.855), (3.47, -15.75, -4.506), (3.498, -15.75, -5.112), (3.53, -15.75, -5.674), (3.567, -15.75, -6.192), (3.61, -15.75, -6.665), (3.657, -15.75, -7.094), (3.709, -15.75, -7.479), (3.766, -15.75, -7.819), (3.827, -15.75, -8.128), (3.891, -15.75, -8.42), (3.957, -15.75, -8.694), (4.026, -15.75, -8.95), (4.097, -15.75, -9.188), (4.171, -15.75, -9.409), (4.247, -15.75, -9.611), (2.137, -15.75, -13.77), (1.796, -15.75, -13.34), (1.472, -15.75, -12.87), (1.163, -15.75, -12.35), (0.8748, -15.75, -11.77), (0.6116, -15.75, -11.12), (0.3735, -15.75, -10.4), (0.1605, -15.75, -9.613), (-0.02746, -15.75, -8.753), (-0.1904, -15.75, -7.822), (-0.3282, -15.75, -6.82), (-0.441, -15.75, -5.747), (-0.5287, -15.75, -4.604), (-0.5914, -15.75, -3.39), (-0.6289, -15.75, -2.105), (-0.6415, -15.75, -0.7496), (-0.6277, -15.75, 0.583), (-0.5864, -15.75, 1.852), (-0.5175, -15.75, 3.057), (-0.4211, -15.75, 4.199), (-0.2971, -15.75, 5.276), (-0.1456, -15.75, 6.29), (0.03346, -15.75, 7.241), (0.2401, -15.75, 8.127), (0.4742, -15.75, 8.95), (0.736, -15.75, 9.709), (1.025, -15.75, 10.4), (1.342, -15.75, 11.04), (1.624, -15.75, 11.51), (1.924, -15.75, 11.94), (2.243, -15.75, 12.33), (2.579, -15.75, 12.68), (2.933, -15.75, 12.99), (3.305, -15.75, 13.26), (3.695, -15.75, 13.49), (4.103, -15.75, 13.67), (4.529, -15.75, 13.82), (4.973, -15.75, 13.92), (5.435, -15.75, 13.98), (5.915, -15.75, 14.0), (6.395, -15.75, 13.98), (6.857, -15.75, 13.92), (7.302, -15.75, 13.81), (7.729, -15.75, 13.67), (8.138, -15.75, 13.48), (8.529, -15.75, 13.25), (8.902, -15.75, 12.98), (9.258, -15.75, 12.67), (9.595, -15.75, 12.31), (9.915, -15.75, 11.92), (10.22, -15.75, 11.48), (10.5, -15.75, 11.0), (10.82, -15.75, 10.37), (11.1, -15.75, 9.68), (11.36, -15.75, 8.924), (11.6, -15.75, 8.103), (11.8, -15.75, 7.217), (11.98, -15.75, 6.266), (12.13, -15.75, 5.249), (12.25, -15.75, 4.168), (12.35, -15.75, 3.021), (12.42, -15.75, 1.81), (12.46, -15.75, 0.5329), (12.47, -15.75, -0.8089), (12.46, -15.75, -2.148), (12.42, -15.75, -3.422), (12.35, -15.75, -4.633), (12.25, -15.75, -5.779), (12.13, -15.75, -6.861), (11.98, -15.75, -7.878), (11.8, -15.75, -8.832), (11.59, -15.75, -9.721), (11.36, -15.75, -10.55), (11.09, -15.75, -11.31), (10.8, -15.75, -12.0), (10.49, -15.75, -12.63), (10.21, -15.75, -13.11), (9.906, -15.75, -13.54), (9.588, -15.75, -13.93), (9.252, -15.75, -14.28), (8.897, -15.75, -14.59), (8.525, -15.75, -14.86), (8.135, -15.75, -15.09), (7.727, -15.75, -15.27), (7.301, -15.75, -15.42), (6.857, -15.75, -15.52), (6.395, -15.75, -15.58), (5.915, -15.75, -15.6), (5.432, -15.75, -15.58), (4.964, -15.75, -15.51), (4.513, -15.75, -15.4), (4.077, -15.75, -15.24), (3.657, -15.75, -15.04), (3.253, -15.75, -14.79), (2.865, -15.75, -14.49), (2.493, -15.75, -14.15), (-10.84, -15.75, 8.451), (-10.56, -15.75, 8.738), (-10.27, -15.75, 9.043), (-9.971, -15.75, 9.365), (-9.683, -15.75, 9.701), (-9.41, -15.75, 10.05), (-9.153, -15.75, 10.4), (-8.911, -15.75, 10.76), (-8.684, -15.75, 11.14), (-8.474, -15.75, 11.52), (-8.278, -15.75, 11.91), (-8.098, -15.75, 12.31), (-7.934, -15.75, 12.72), (-7.785, -15.75, 13.14), (-7.651, -15.75, 13.57), (-7.533, -15.75, 14.0), (-4.393, -15.75, 14.0), (-4.393, -15.75, -15.11), (-8.263, -15.75, -15.11), (-8.263, -15.75, 5.835), (-8.622, -15.75, 5.371), (-8.992, -15.75, 4.927), (-9.371, -15.75, 4.504), (-9.762, -15.75, 4.102), (-10.16, -15.75, 3.72), (-10.57, -15.75, 3.359), (-11.0, -15.75, 3.018), (-11.43, -15.75, 2.698), (-11.87, -15.75, 2.398), (-12.32, -15.75, 2.119), (-12.79, -15.75, 1.861), (-13.26, -15.75, 1.623), (-13.26, -15.75, 6.666), (-13.01, -15.75, 6.794), (-12.75, -15.75, 6.939), (-12.49, -15.75, 7.102), (-12.22, -15.75, 7.282), (-11.96, -15.75, 7.481), (-11.68, -15.75, 7.697), (-11.41, -15.75, 7.931), (-11.13, -15.75, 8.182), (4.326, -15.15, -9.797), (4.408, -15.15, -9.964), (4.492, -15.15, -10.11), (4.579, -15.15, -10.25), (4.669, -15.15, -10.36), (4.76, -15.15, -10.46), (4.854, -15.15, -10.55), (4.95, -15.15, -10.64), (5.049, -15.15, -10.71), (5.149, -15.15, -10.78), (5.252, -15.15, -10.83), (5.357, -15.15, -10.88), (5.464, -15.15, -10.92), (5.574, -15.15, -10.95), (5.685, -15.15, -10.98), (5.799, -15.15, -10.99), (5.915, -15.15, -10.99), (6.031, -15.15, -10.99), (6.145, -15.15, -10.98), (6.257, -15.15, -10.95), (6.367, -15.15, -10.92), (6.474, -15.15, -10.88), (6.58, -15.15, -10.83), (6.683, -15.15, -10.77), (6.784, -15.15, -10.71), (6.884, -15.15, -10.63), (6.981, -15.15, -10.55), (7.076, -15.15, -10.45), (7.169, -15.15, -10.35), (7.259, -15.15, -10.24), (7.345, -15.15, -10.11), (7.429, -15.15, -9.965), (7.508, -15.15, -9.809), (7.585, -15.15, -9.638), (7.658, -15.15, -9.453), (7.727, -15.15, -9.254), (7.793, -15.15, -9.041), (7.856, -15.15, -8.813), (7.915, -15.15, -8.572), (7.97, -15.15, -8.316), (8.023, -15.15, -8.047), (8.086, -15.15, -7.67), (8.145, -15.15, -7.252), (8.197, -15.15, -6.793), (8.244, -15.15, -6.293), (8.286, -15.15, -5.752), (8.322, -15.15, -5.169), (8.353, -15.15, -4.546), (8.378, -15.15, -3.881), (8.397, -15.15, -3.174), (8.411, -15.15, -2.427), (8.419, -15.15, -1.639), (8.422, -15.15, -0.8089), (8.42, -15.15, 0.01924), (8.412, -15.15, 0.803), (8.4, -15.15, 1.542), (8.382, -15.15, 2.238), (8.36, -15.15, 2.888), (8.332, -15.15, 3.495), (8.3, -15.15, 4.057), (8.263, -15.15, 4.574), (8.221, -15.15, 5.048), (8.173, -15.15, 5.477), (8.121, -15.15, 5.861), (8.064, -15.15, 6.201), (8.003, -15.15, 6.511), (7.939, -15.15, 6.802), (7.873, -15.15, 7.076), (7.804, -15.15, 7.333), (7.733, -15.15, 7.572), (7.659, -15.15, 7.793), (7.583, -15.15, 7.997), (7.504, -15.15, 8.183), (7.422, -15.15, 8.352), (7.338, -15.15, 8.503), (7.251, -15.15, 8.636), (7.162, -15.15, 8.752), (7.07, -15.15, 8.855), (6.976, -15.15, 8.949), (6.88, -15.15, 9.033), (6.781, -15.15, 9.109), (6.681, -15.15, 9.176), (6.578, -15.15, 9.234), (6.473, -15.15, 9.283), (6.366, -15.15, 9.324), (6.256, -15.15, 9.355), (6.145, -15.15, 9.377), (6.031, -15.15, 9.391), (5.915, -15.15, 9.395), (5.799, -15.15, 9.391), (5.685, -15.15, 9.377), (5.573, -15.15, 9.355), (5.464, -15.15, 9.324), (5.356, -15.15, 9.283), (5.25, -15.15, 9.234), (5.147, -15.15, 9.176), (5.046, -15.15, 9.109), (4.947, -15.15, 9.033), (4.849, -15.15, 8.949), (4.755, -15.15, 8.855), (4.662, -15.15, 8.752), (4.572, -15.15, 8.638), (4.485, -15.15, 8.51), (4.402, -15.15, 8.367), (4.322, -15.15, 8.211), (4.246, -15.15, 8.04), (4.173, -15.15, 7.855), (4.103, -15.15, 7.656), (4.037, -15.15, 7.443), (3.975, -15.15, 7.215), (3.916, -15.15, 6.974), (3.86, -15.15, 6.718), (3.808, -15.15, 6.449), (3.744, -15.15, 6.069), (3.686, -15.15, 5.648), (3.633, -15.15, 5.187), (3.586, -15.15, 4.684), (3.544, -15.15, 4.141), (3.508, -15.15, 3.556), (3.478, -15.15, 2.931), (3.453, -15.15, 2.265), (3.433, -15.15, 1.558), (3.419, -15.15, 0.8099), (3.411, -15.15, 0.02097), (3.408, -15.15, -0.8089), (3.411, -15.15, -1.637), (3.418, -15.15, -2.421), (3.431, -15.15, -3.16), (3.448, -15.15, -3.855), (3.47, -15.15, -4.506), (3.498, -15.15, -5.112), (3.53, -15.15, -5.674), (3.567, -15.15, -6.192), (3.61, -15.15, -6.665), (3.657, -15.15, -7.094), (3.709, -15.15, -7.479), (3.766, -15.15, -7.819), (3.827, -15.15, -8.128), (3.891, -15.15, -8.42), (3.957, -15.15, -8.694), (4.026, -15.15, -8.95), (4.097, -15.15, -9.188), (4.171, -15.15, -9.409), (4.247, -15.15, -9.611), (2.137, -15.15, -13.77), (1.796, -15.15, -13.34), (1.472, -15.15, -12.87), (1.163, -15.15, -12.35), (0.8748, -15.15, -11.77), (0.6116, -15.15, -11.12), (0.3735, -15.15, -10.4), (0.1605, -15.15, -9.613), (-0.02746, -15.15, -8.753), (-0.1904, -15.15, -7.822), (-0.3282, -15.15, -6.82), (-0.441, -15.15, -5.747), (-0.5287, -15.15, -4.604), (-0.5914, -15.15, -3.39), (-0.6289, -15.15, -2.105), (-0.6415, -15.15, -0.7496), (-0.6277, -15.15, 0.583), (-0.5864, -15.15, 1.852), (-0.5175, -15.15, 3.057), (-0.4211, -15.15, 4.199), (-0.2971, -15.15, 5.276), (-0.1456, -15.15, 6.29), (0.03346, -15.15, 7.241), (0.2401, -15.15, 8.127), (0.4742, -15.15, 8.95), (0.736, -15.15, 9.709), (1.025, -15.15, 10.4), (1.342, -15.15, 11.04), (1.624, -15.15, 11.51), (1.924, -15.15, 11.94), (2.243, -15.15, 12.33), (2.579, -15.15, 12.68), (2.933, -15.15, 12.99), (3.305, -15.15, 13.26), (3.695, -15.15, 13.49), (4.103, -15.15, 13.67), (4.529, -15.15, 13.82), (4.973, -15.15, 13.92), (5.435, -15.15, 13.98), (5.915, -15.15, 14.0), (6.395, -15.15, 13.98), (6.857, -15.15, 13.92), (7.302, -15.15, 13.81), (7.729, -15.15, 13.67), (8.138, -15.15, 13.48), (8.529, -15.15, 13.25), (8.902, -15.15, 12.98), (9.258, -15.15, 12.67), (9.595, -15.15, 12.31), (9.915, -15.15, 11.92), (10.22, -15.15, 11.48), (10.5, -15.15, 11.0), (10.82, -15.15, 10.37), (11.1, -15.15, 9.68), (11.36, -15.15, 8.924), (11.6, -15.15, 8.103), (11.8, -15.15, 7.217), (11.98, -15.15, 6.266), (12.13, -15.15, 5.249), (12.25, -15.15, 4.168), (12.35, -15.15, 3.021), (12.42, -15.15, 1.81), (12.46, -15.15, 0.5329), (12.47, -15.15, -0.8089), (12.46, -15.15, -2.148), (12.42, -15.15, -3.422), (12.35, -15.15, -4.633), (12.25, -15.15, -5.779), (12.13, -15.15, -6.861), (11.98, -15.15, -7.878), (11.8, -15.15, -8.832), (11.59, -15.15, -9.721), (11.36, -15.15, -10.55), (11.09, -15.15, -11.31), (10.8, -15.15, -12.0), (10.49, -15.15, -12.63), (10.21, -15.15, -13.11), (9.906, -15.15, -13.54), (9.588, -15.15, -13.93), (9.252, -15.15, -14.28), (8.897, -15.15, -14.59), (8.525, -15.15, -14.86), (8.135, -15.15, -15.09), (7.727, -15.15, -15.27), (7.301, -15.15, -15.42), (6.857, -15.15, -15.52), (6.395, -15.15, -15.58), (5.915, -15.15, -15.6), (5.432, -15.15, -15.58), (4.964, -15.15, -15.51), (4.513, -15.15, -15.4), (4.077, -15.15, -15.24), (3.657, -15.15, -15.04), (3.253, -15.15, -14.79), (2.865, -15.15, -14.49), (2.493, -15.15, -14.15), (-10.84, -15.15, 8.451), (-10.56, -15.15, 8.738), (-10.27, -15.15, 9.043), (-9.971, -15.15, 9.365), (-9.683, -15.15, 9.701), (-9.41, -15.15, 10.05), (-9.153, -15.15, 10.4), (-8.911, -15.15, 10.76), (-8.684, -15.15, 11.14), (-8.474, -15.15, 11.52), (-8.278, -15.15, 11.91), (-8.098, -15.15, 12.31), (-7.934, -15.15, 12.72), (-7.785, -15.15, 13.14), (-7.651, -15.15, 13.57), (-7.533, -15.15, 14.0), (-4.393, -15.15, 14.0), (-4.393, -15.15, -15.11), (-8.263, -15.15, -15.11), (-8.263, -15.15, 5.835), (-8.622, -15.15, 5.371), (-8.992, -15.15, 4.927), (-9.371, -15.15, 4.504), (-9.762, -15.15, 4.102), (-10.16, -15.15, 3.72), (-10.57, -15.15, 3.359), (-11.0, -15.15, 3.018), (-11.43, -15.15, 2.698), (-11.87, -15.15, 2.398), (-12.32, -15.15, 2.119), (-12.79, -15.15, 1.861), (-13.26, -15.15, 1.623), (-13.26, -15.15, 6.666), (-13.01, -15.15, 6.794), (-12.75, -15.15, 6.939), (-12.49, -15.15, 7.102), (-12.22, -15.15, 7.282), (-11.96, -15.15, 7.481), (-11.68, -15.15, 7.697), (-11.41, -15.15, 7.931), (-11.13, -15.15, 8.182)], [], [(7, 6, 70, 71), (0, 1, 32, 33), (1, 2, 34, 32), (2, 3, 35, 34), (3, 4, 36, 35), (4, 5, 37, 36), (5, 6, 38, 37), (6, 7, 39, 38), (7, 8, 40, 39), (8, 9, 41, 40), (9, 10, 42, 41), (10, 11, 43, 42), (11, 12, 44, 43), (12, 13, 45, 44), (13, 14, 46, 45), (14, 15, 47, 46), (15, 16, 48, 47), (16, 17, 49, 48), (17, 18, 50, 49), (18, 19, 51, 50), (19, 20, 52, 51), (20, 21, 53, 52), (21, 22, 54, 53), (22, 23, 55, 54), (23, 24, 56, 55), (24, 25, 57, 56), (25, 26, 58, 57), (26, 27, 59, 58), (27, 28, 60, 59), (28, 29, 61, 60), (29, 30, 62, 61), (30, 31, 63, 62), (31, 0, 33, 63), (64, 65, 95, 94, 93, 92, 91, 90, 89, 88, 87, 86, 85, 84, 83, 82, 81, 80, 79, 78, 77, 76, 75, 74, 73, 72, 71, 70, 69, 68, 67, 66), (21, 20, 84, 85), (8, 7, 71, 72), (22, 21, 85, 86), (9, 8, 72, 73), (23, 22, 86, 87), (10, 9, 73, 74), (24, 23, 87, 88), (11, 10, 74, 75), (25, 24, 88, 89), (12, 11, 75, 76), (26, 25, 89, 90), (13, 12, 76, 77), (27, 26, 90, 91), (14, 13, 77, 78), (1, 0, 65, 64), (28, 27, 91, 92), (15, 14, 78, 79), (2, 1, 64, 66), (29, 28, 92, 93), (16, 15, 79, 80), (3, 2, 66, 67), (30, 29, 93, 94), (17, 16, 80, 81), (4, 3, 67, 68), (31, 30, 94, 95), (18, 17, 81, 82), (5, 4, 68, 69), (0, 31, 95, 65), (19, 18, 82, 83), (6, 5, 69, 70), (20, 19, 83, 84), (103, 102, 166, 167), (96, 97, 128, 129), (97, 98, 130, 128), (98, 99, 131, 130), (99, 100, 132, 131), (100, 101, 133, 132), (101, 102, 134, 133), (102, 103, 135, 134), (103, 104, 136, 135), (104, 105, 137, 136), (105, 106, 138, 137), (106, 107, 139, 138), (107, 108, 140, 139), (108, 109, 141, 140), (109, 110, 142, 141), (110, 111, 143, 142), (111, 112, 144, 143), (112, 113, 145, 144), (113, 114, 146, 145), (114, 115, 147, 146), (115, 116, 148, 147), (116, 117, 149, 148), (117, 118, 150, 149), (118, 119, 151, 150), (119, 120, 152, 151), (120, 121, 153, 152), (121, 122, 154, 153), (122, 123, 155, 154), (123, 124, 156, 155), (124, 125, 157, 156), (125, 126, 158, 157), (126, 127, 159, 158), (127, 96, 129, 159), (160, 161, 191, 190, 189, 188, 187, 186, 185, 184, 183, 182, 181, 180, 179, 178, 177, 176, 175, 174, 173, 172, 171, 170, 169, 168, 167, 166, 165, 164, 163, 162), (117, 116, 180, 181), (104, 103, 167, 168), (118, 117, 181, 182), (105, 104, 168, 169), (119, 118, 182, 183), (106, 105, 169, 170), (120, 119, 183, 184), (107, 106, 170, 171), (121, 120, 184, 185), (108, 107, 171, 172), (122, 121, 185, 186), (109, 108, 172, 173), (123, 122, 186, 187), (110, 109, 173, 174), (97, 96, 161, 160), (124, 123, 187, 188), (111, 110, 174, 175), (98, 97, 160, 162), (125, 124, 188, 189), (112, 111, 175, 176), (99, 98, 162, 163), (126, 125, 189, 190), (113, 112, 176, 177), (100, 99, 163, 164), (127, 126, 190, 191), (114, 113, 177, 178), (101, 100, 164, 165), (96, 127, 191, 161), (115, 114, 178, 179), (102, 101, 165, 166), (116, 115, 179, 180), (199, 198, 262, 263), (192, 193, 224, 225), (193, 194, 226, 224), (194, 195, 227, 226), (195, 196, 228, 227), (196, 197, 229, 228), (197, 198, 230, 229), (198, 199, 231, 230), (199, 200, 232, 231), (200, 201, 233, 232), (201, 202, 234, 233), (202, 203, 235, 234), (203, 204, 236, 235), (204, 205, 237, 236), (205, 206, 238, 237), (206, 207, 239, 238), (207, 208, 240, 239), (208, 209, 241, 240), (209, 210, 242, 241), (210, 211, 243, 242), (211, 212, 244, 243), (212, 213, 245, 244), (213, 214, 246, 245), (214, 215, 247, 246), (215, 216, 248, 247), (216, 217, 249, 248), (217, 218, 250, 249), (218, 219, 251, 250), (219, 220, 252, 251), (220, 221, 253, 252), (221, 222, 254, 253), (222, 223, 255, 254), (223, 192, 225, 255), (256, 257, 287, 286, 285, 284, 283, 282, 281, 280, 279, 278, 277, 276, 275, 274, 273, 272, 271, 270, 269, 268, 267, 266, 265, 264, 263, 262, 261, 260, 259, 258), (213, 212, 276, 277), (200, 199, 263, 264), (214, 213, 277, 278), (201, 200, 264, 265), (215, 214, 278, 279), (202, 201, 265, 266), (216, 215, 279, 280), (203, 202, 266, 267), (217, 216, 280, 281), (204, 203, 267, 268), (218, 217, 281, 282), (205, 204, 268, 269), (219, 218, 282, 283), (206, 205, 269, 270), (193, 192, 257, 256), (220, 219, 283, 284), (207, 206, 270, 271), (194, 193, 256, 258), (221, 220, 284, 285), (208, 207, 271, 272), (195, 194, 258, 259), (222, 221, 285, 286), (209, 208, 272, 273), (196, 195, 259, 260), (223, 222, 286, 287), (210, 209, 273, 274), (197, 196, 260, 261), (192, 223, 287, 257), (211, 210, 274, 275), (198, 197, 261, 262), (212, 211, 275, 276), (295, 294, 358, 359), (288, 289, 320, 321), (289, 290, 322, 320), (290, 291, 323, 322), (291, 292, 324, 323), (292, 293, 325, 324), (293, 294, 326, 325), (294, 295, 327, 326), (295, 296, 328, 327), (296, 297, 329, 328), (297, 298, 330, 329), (298, 299, 331, 330), (299, 300, 332, 331), (300, 301, 333, 332), (301, 302, 334, 333), (302, 303, 335, 334), (303, 304, 336, 335), (304, 305, 337, 336), (305, 306, 338, 337), (306, 307, 339, 338), (307, 308, 340, 339), (308, 309, 341, 340), (309, 310, 342, 341), (310, 311, 343, 342), (311, 312, 344, 343), (312, 313, 345, 344), (313, 314, 346, 345), (314, 315, 347, 346), (315, 316, 348, 347), (316, 317, 349, 348), (317, 318, 350, 349), (318, 319, 351, 350), (319, 288, 321, 351), (352, 353, 383, 382, 381, 380, 379, 378, 377, 376, 375, 374, 373, 372, 371, 370, 369, 368, 367, 366, 365, 364, 363, 362, 361, 360, 359, 358, 357, 356, 355, 354), (309, 308, 372, 373), (296, 295, 359, 360), (310, 309, 373, 374), (297, 296, 360, 361), (311, 310, 374, 375), (298, 297, 361, 362), (312, 311, 375, 376), (299, 298, 362, 363), (313, 312, 376, 377), (300, 299, 363, 364), (314, 313, 377, 378), (301, 300, 364, 365), (315, 314, 378, 379), (302, 301, 365, 366), (289, 288, 353, 352), (316, 315, 379, 380), (303, 302, 366, 367), (290, 289, 352, 354), (317, 316, 380, 381), (304, 303, 367, 368), (291, 290, 354, 355), (318, 317, 381, 382), (305, 304, 368, 369), (292, 291, 355, 356), (319, 318, 382, 383), (306, 305, 369, 370), (293, 292, 356, 357), (288, 319, 383, 353), (307, 306, 370, 371), (294, 293, 357, 358), (308, 307, 371, 372), (451, 467, 466, 400, 401), (388, 387, 471, 474), (386, 387, 388, 389), (473, 384, 391, 386, 389, 462), (454, 446, 445, 421, 422), (394, 393, 478, 487), (392, 393, 394, 395), (476, 390, 385, 392, 395, 458), (464, 491, 492, 406, 407), (400, 466, 465, 399), (398, 401, 400, 399), (468, 451, 401, 398, 463, 396), (472, 482, 481, 426, 427), (406, 492, 480, 405), (404, 407, 406, 405), (490, 464, 407, 404, 459, 402), (424, 425, 483, 493, 457), (411, 410, 449, 444), (409, 410, 411, 412), (452, 408, 397, 409, 412, 460), (419, 420, 447, 455, 461), (416, 415, 486, 485), (414, 415, 416, 417), (495, 413, 403, 414, 417, 456), (404, 405, 480, 479, 459), (421, 445, 447, 420), (419, 422, 421, 420), (450, 454, 422, 419, 461, 418), (398, 399, 465, 469, 463), (426, 481, 483, 425), (424, 427, 426, 425), (484, 472, 427, 424, 457, 423), (431, 464, 490, 402, 459, 451, 468, 396, 463, 430, 438, 439), (432, 488, 487, 478, 477, 475, 474, 471, 470, 433, 455, 447, 445, 446, 493, 483, 481, 482, 434, 469, 465, 466, 467, 479, 480, 492, 491, 435, 489, 485, 486, 494, 448, 444, 449, 453), (428, 458, 488, 432), (429, 461, 455, 433), (430, 463, 469, 434), (432, 453, 397, 428), (430, 472, 484, 423, 457, 454, 450, 418, 461, 429, 437, 438), (440, 443, 593, 600, 604, 605, 613, 614, 623, 622, 621, 620, 619, 612, 611, 603, 599, 598, 592, 591, 596, 597, 602, 610, 609, 618, 617, 615, 616, 608, 607, 606, 601, 595, 594, 589), (436, 440, 441, 437), (437, 441, 442, 895, 896, 897, 898, 899, 900, 901, 902, 903, 904, 864, 865, 866, 867, 868, 869, 870, 871, 872, 873, 874, 875, 876, 877, 878, 879, 880, 881, 783, 784, 785, 786, 787, 788, 789, 790, 791, 792, 793, 794, 795, 796, 797, 798, 799, 800, 801, 802, 803, 804, 805, 806, 807, 808, 809, 810, 811, 812, 813, 814, 815, 816, 817, 818, 819, 820, 821, 822, 823, 824, 825, 826, 827, 828, 829, 830, 831), (438, 442, 443, 439), (440, 436, 439, 443), (429, 391, 384, 473, 462, 385, 390, 476, 458, 428, 436, 437), (428, 397, 408, 452, 460, 403, 413, 495, 456, 431, 439, 436), (446, 454, 457, 493), (482, 472, 430, 434), (460, 448, 494, 403), (456, 489, 435, 431), (477, 385, 462, 475), (470, 391, 429, 433), (467, 451, 459, 479), (491, 464, 431, 435), (462, 389, 388, 474, 475), (458, 395, 394, 487, 488), (460, 412, 411, 444, 448), (456, 417, 416, 485, 489), (414, 403, 494, 486, 415), (409, 397, 453, 449, 410), (386, 391, 470, 471, 387), (392, 385, 477, 478, 393), (528, 527, 147, 148), (530, 531, 35, 36), (591, 590, 343, 344), (604, 600, 249, 250), (552, 556, 60, 61), (605, 604, 250, 251), (559, 560, 56, 57), (594, 595, 326, 327), (602, 597, 346, 347), (558, 559, 57, 58), (548, 546, 46, 47), (621, 622, 255, 225), (570, 569, 337, 338), (606, 607, 323, 324), (562, 564, 53, 54), (592, 598, 231, 232), (574, 586, 234, 235), (533, 532, 37, 38), (557, 558, 58, 59), (612, 619, 226, 227), (596, 591, 344, 345), (607, 608, 322, 323), (587, 581, 245, 246), (567, 582, 330, 331), (566, 565, 332, 333), (609, 610, 348, 349), (503, 501, 137, 138), (522, 523, 153, 154), (617, 618, 350, 351), (599, 603, 229, 230), (615, 617, 351, 321), (622, 623, 254, 255), (573, 571, 339, 340), (576, 575, 236, 237), (577, 576, 237, 238), (618, 609, 349, 350), (623, 614, 253, 254), (597, 596, 345, 346), (560, 561, 55, 56), (561, 562, 54, 55), (524, 525, 151, 152), (515, 516, 158, 159), (571, 570, 338, 339), (610, 602, 347, 348), (501, 502, 136, 137), (541, 542, 239, 240), (586, 585, 233, 234), (532, 530, 36, 37), (498, 499, 133, 134), (601, 606, 324, 325), (531, 545, 34, 35), (554, 553, 49, 50), (545, 544, 32, 34), (569, 508, 336, 337), (614, 613, 252, 253), (518, 517, 145, 146), (508, 507, 335, 336), (613, 605, 251, 252), (611, 612, 227, 228), (595, 601, 325, 326), (511, 510, 128, 130), (603, 611, 228, 229), (534, 533, 38, 39), (497, 496, 131, 132), (619, 620, 224, 226), (513, 512, 142, 143), (547, 548, 47, 48), (608, 616, 320, 322), (519, 522, 154, 155), (593, 588, 247, 248), (582, 583, 329, 330), (520, 521, 156, 157), (568, 566, 333, 334), (620, 621, 225, 224), (549, 541, 240, 241), (590, 584, 342, 343), (512, 506, 141, 142), (556, 557, 59, 60), (526, 529, 149, 150), (563, 555, 51, 52), (509, 515, 159, 129), (575, 574, 235, 236), (553, 547, 48, 49), (589, 594, 327, 328), (529, 528, 148, 149), (504, 505, 139, 140), (527, 518, 146, 147), (539, 538, 43, 44), (535, 534, 39, 40), (578, 549, 241, 242), (555, 554, 50, 51), (546, 540, 45, 46), (499, 497, 132, 133), (550, 551, 62, 63), (525, 526, 150, 151), (585, 592, 232, 233), (514, 513, 143, 144), (584, 572, 341, 342), (598, 599, 230, 231), (542, 577, 238, 239), (521, 519, 155, 156), (551, 552, 61, 62), (537, 536, 41, 42), (507, 568, 334, 335), (580, 578, 242, 243), (505, 503, 138, 139), (589, 583, 582, 567, 565, 566, 568, 507, 508, 569, 570, 571, 573, 572, 584, 590, 591, 592, 585, 586, 574, 575, 576, 577, 542, 541, 549, 578, 580, 579, 581, 587, 588, 593, 443, 442, 560, 559, 558, 557, 556, 552, 551, 550, 543, 544, 545, 531, 530, 532, 533, 534, 535, 524, 523, 522, 519, 521, 520, 516, 515, 509, 510, 511, 496, 497, 499, 498, 500, 502, 441, 440), (441, 502, 501, 503, 505, 504, 506, 512, 513, 514, 517, 518, 527, 528, 529, 526, 525, 524, 535, 536, 537, 538, 539, 540, 546, 548, 547, 553, 554, 555, 563, 564, 562, 561, 560, 442), (538, 537, 42, 43), (506, 504, 140, 141), (516, 520, 157, 158), (510, 509, 129, 128), (588, 587, 246, 247), (572, 573, 340, 341), (581, 579, 244, 245), (543, 550, 63, 33), (502, 500, 135, 136), (544, 543, 33, 32), (540, 539, 44, 45), (496, 511, 130, 131), (564, 563, 52, 53), (565, 567, 331, 332), (616, 615, 321, 320), (536, 535, 40, 41), (500, 498, 134, 135), (523, 524, 152, 153), (583, 589, 328, 329), (600, 593, 248, 249), (579, 580, 243, 244), (517, 514, 144, 145), (710, 709, 990, 991), (676, 677, 678, 679, 680, 681, 682, 683, 684, 685, 686, 687, 688, 689, 690, 691, 692, 693, 694, 695, 696, 697, 698, 699, 700, 701, 702, 703, 704, 705, 706, 707, 708, 709, 710, 711, 712, 713, 714, 715, 716, 717, 718, 719, 720, 721, 722, 723, 724, 725, 726, 727, 728, 729, 730, 731, 732, 733, 734, 735, 736, 737, 738, 739, 740, 741, 742, 743, 744, 745, 746, 747, 748, 749, 750, 751, 752, 753, 754, 755, 756, 757, 758, 759, 760, 761, 762, 763, 764, 765, 766, 767, 624, 625, 626, 627, 628, 629, 630, 631, 632, 633, 634, 635, 636, 637, 638, 639, 640, 641, 642, 643, 644, 645, 646, 647, 648, 649, 650, 651, 652, 653, 654, 655, 656, 657, 658, 659, 660, 661, 662, 663, 664, 665, 666, 667, 668, 669, 670, 671, 672, 673, 674, 675), (814, 813, 1094, 1095), (832, 833, 834, 835, 836, 837, 838, 839, 840, 841, 842, 843, 844, 845, 846, 847, 848, 849, 850, 851, 852, 853, 854, 855, 856, 857, 858, 859, 860, 861, 862, 863, 768, 769, 770, 771, 772, 773, 774, 775, 776, 777, 778, 779, 780, 781, 782, 783, 881, 882, 883, 884, 885, 886, 887, 888, 889, 890, 891, 892, 893, 894, 895, 442, 438, 437, 831), (709, 708, 989, 990), (1112, 1111, 1110, 1109, 1108, 1107, 1106, 1105, 1104, 1103, 1102, 1101, 1100, 1099, 1098, 1097, 1096, 1095, 1094, 1093, 1092, 1091, 1090, 1089, 1088, 1087, 1086, 1085, 1084, 1083, 1082, 1081, 1080, 1079, 1078, 1077, 1076, 1075, 1074, 1073, 1072, 1071, 1070, 1069, 1068, 1067, 1066, 1065, 1064, 1029, 1028, 1027, 1026, 1025, 1024, 1023, 1022, 1021, 1020, 1019, 1018, 1017, 1016, 1015, 1014, 1013, 1012, 1011, 1010, 1009, 1008, 1007, 1006, 1005, 1004, 1003, 1002, 1001, 1000, 999, 998, 997, 996, 995, 994, 993, 992, 991, 990, 989, 988, 987, 986, 985, 984, 983, 982, 981, 980, 979, 978, 977, 976, 975, 974, 973, 972, 971, 970, 969, 968, 967, 966, 965, 964, 963, 962, 961, 960, 959, 958, 957), (956, 955, 954, 953, 952, 951, 950, 949, 948, 947, 946, 945, 944, 943, 942, 941, 940, 939, 938, 937, 936, 935, 934, 933, 932, 931, 930, 929, 928, 927, 926, 925, 924, 923, 922, 921, 920, 919, 918, 917, 916, 915, 914, 913, 912, 911, 910, 909, 908, 907, 906, 905, 1048, 1047, 1046, 1045, 1044, 1043, 1042, 1041, 1040, 1039, 1038, 1037, 1036, 1035, 1034, 1033, 1032, 1031, 1030, 1029, 1064, 1063, 1062, 1061, 1060, 1059, 1058, 1057, 1056, 1055, 1054, 1053, 1052, 1051, 1050, 1049, 1144, 1143, 1142, 1141, 1140, 1139, 1138, 1137, 1136, 1135, 1134, 1133, 1132, 1131, 1130, 1129, 1128, 1127, 1126, 1125, 1124, 1123, 1122, 1121, 1120, 1119, 1118, 1117, 1116, 1115, 1114, 1113, 1112, 957), (1175, 1174, 1173, 1172, 1171, 1170, 1169, 1168, 1167, 1166, 1165, 1164, 1163, 1162, 1161, 1160, 1159, 1158, 1157, 1156, 1155, 1154, 1153, 1152, 1151, 1150, 1149, 1148, 1147, 1146, 1145, 1185, 1184, 1183, 1182, 1181, 1180, 1179, 1178, 1177, 1176), (815, 814, 1095, 1096), (711, 710, 991, 992), (816, 815, 1096, 1097), (712, 711, 992, 993), (817, 816, 1097, 1098), (713, 712, 993, 994), (818, 817, 1098, 1099), (714, 713, 994, 995), (819, 818, 1099, 1100), (715, 714, 995, 996), (820, 819, 1100, 1101), (716, 715, 996, 997), (821, 820, 1101, 1102), (717, 716, 997, 998), (822, 821, 1102, 1103), (718, 717, 998, 999), (823, 822, 1103, 1104), (719, 718, 999, 1000), (824, 823, 1104, 1105), (720, 719, 1000, 1001), (825, 824, 1105, 1106), (721, 720, 1001, 1002), (826, 825, 1106, 1107), (722, 721, 1002, 1003), (827, 826, 1107, 1108), (723, 722, 1003, 1004), (828, 827, 1108, 1109), (724, 723, 1004, 1005), (829, 828, 1109, 1110), (725, 724, 1005, 1006), (830, 829, 1110, 1111), (726, 725, 1006, 1007), (831, 830, 1111, 1112), (727, 726, 1007, 1008), (832, 831, 1112, 1113), (728, 727, 1008, 1009), (833, 832, 1113, 1114), (729, 728, 1009, 1010), (625, 624, 905, 906), (834, 833, 1114, 1115), (730, 729, 1010, 1011), (626, 625, 906, 907), (835, 834, 1115, 1116), (731, 730, 1011, 1012), (627, 626, 907, 908), (836, 835, 1116, 1117), (732, 731, 1012, 1013), (628, 627, 908, 909), (837, 836, 1117, 1118), (733, 732, 1013, 1014), (629, 628, 909, 910), (838, 837, 1118, 1119), (734, 733, 1014, 1015), (630, 629, 910, 911), (839, 838, 1119, 1120), (735, 734, 1015, 1016), (631, 630, 911, 912), (840, 839, 1120, 1121), (736, 735, 1016, 1017), (632, 631, 912, 913), (841, 840, 1121, 1122), (737, 736, 1017, 1018), (633, 632, 913, 914), (842, 841, 1122, 1123), (738, 737, 1018, 1019), (634, 633, 914, 915), (843, 842, 1123, 1124), (739, 738, 1019, 1020), (635, 634, 915, 916), (844, 843, 1124, 1125), (740, 739, 1020, 1021), (636, 635, 916, 917), (845, 844, 1125, 1126), (741, 740, 1021, 1022), (637, 636, 917, 918), (846, 845, 1126, 1127), (742, 741, 1022, 1023), (638, 637, 918, 919), (847, 846, 1127, 1128), (743, 742, 1023, 1024), (639, 638, 919, 920), (848, 847, 1128, 1129), (744, 743, 1024, 1025), (640, 639, 920, 921), (849, 848, 1129, 1130), (745, 744, 1025, 1026), (641, 640, 921, 922), (850, 849, 1130, 1131), (746, 745, 1026, 1027), (642, 641, 922, 923), (851, 850, 1131, 1132), (747, 746, 1027, 1028), (643, 642, 923, 924), (852, 851, 1132, 1133), (748, 747, 1028, 1029), (644, 643, 924, 925), (853, 852, 1133, 1134), (749, 748, 1029, 1030), (645, 644, 925, 926), (854, 853, 1134, 1135), (750, 749, 1030, 1031), (646, 645, 926, 927), (855, 854, 1135, 1136), (751, 750, 1031, 1032), (647, 646, 927, 928), (856, 855, 1136, 1137), (752, 751, 1032, 1033), (648, 647, 928, 929), (857, 856, 1137, 1138), (753, 752, 1033, 1034), (649, 648, 929, 930), (858, 857, 1138, 1139), (754, 753, 1034, 1035), (650, 649, 930, 931), (859, 858, 1139, 1140), (755, 754, 1035, 1036), (651, 650, 931, 932), (860, 859, 1140, 1141), (756, 755, 1036, 1037), (652, 651, 932, 933), (861, 860, 1141, 1142), (757, 756, 1037, 1038), (653, 652, 933, 934), (862, 861, 1142, 1143), (758, 757, 1038, 1039), (654, 653, 934, 935), (863, 862, 1143, 1144), (759, 758, 1039, 1040), (655, 654, 935, 936), (768, 863, 1144, 1049), (760, 759, 1040, 1041), (656, 655, 936, 937), (865, 864, 1145, 1146), (761, 760, 1041, 1042), (657, 656, 937, 938), (866, 865, 1146, 1147), (762, 761, 1042, 1043), (658, 657, 938, 939), (867, 866, 1147, 1148), (763, 762, 1043, 1044), (659, 658, 939, 940), (868, 867, 1148, 1149), (764, 763, 1044, 1045), (660, 659, 940, 941), (869, 868, 1149, 1150), (765, 764, 1045, 1046), (661, 660, 941, 942), (870, 869, 1150, 1151), (766, 765, 1046, 1047), (662, 661, 942, 943), (871, 870, 1151, 1152), (767, 766, 1047, 1048), (663, 662, 943, 944), (872, 871, 1152, 1153), (624, 767, 1048, 905), (664, 663, 944, 945), (873, 872, 1153, 1154), (769, 768, 1049, 1050), (665, 664, 945, 946), (874, 873, 1154, 1155), (770, 769, 1050, 1051), (666, 665, 946, 947), (875, 874, 1155, 1156), (771, 770, 1051, 1052), (667, 666, 947, 948), (876, 875, 1156, 1157), (772, 771, 1052, 1053), (668, 667, 948, 949), (877, 876, 1157, 1158), (773, 772, 1053, 1054), (669, 668, 949, 950), (878, 877, 1158, 1159), (774, 773, 1054, 1055), (670, 669, 950, 951), (879, 878, 1159, 1160), (775, 774, 1055, 1056), (671, 670, 951, 952), (880, 879, 1160, 1161), (776, 775, 1056, 1057), (672, 671, 952, 953), (881, 880, 1161, 1162), (777, 776, 1057, 1058), (673, 672, 953, 954), (882, 881, 1162, 1163), (778, 777, 1058, 1059), (674, 673, 954, 955), (883, 882, 1163, 1164), (779, 778, 1059, 1060), (675, 674, 955, 956), (884, 883, 1164, 1165), (780, 779, 1060, 1061), (676, 675, 956, 957), (885, 884, 1165, 1166), (781, 780, 1061, 1062), (677, 676, 957, 958), (886, 885, 1166, 1167), (782, 781, 1062, 1063), (678, 677, 958, 959), (887, 886, 1167, 1168), (783, 782, 1063, 1064), (679, 678, 959, 960), (888, 887, 1168, 1169), (784, 783, 1064, 1065), (680, 679, 960, 961), (889, 888, 1169, 1170), (785, 784, 1065, 1066), (681, 680, 961, 962), (890, 889, 1170, 1171), (786, 785, 1066, 1067), (682, 681, 962, 963), (891, 890, 1171, 1172), (787, 786, 1067, 1068), (683, 682, 963, 964), (892, 891, 1172, 1173), (788, 787, 1068, 1069), (684, 683, 964, 965), (893, 892, 1173, 1174), (789, 788, 1069, 1070), (685, 684, 965, 966), (894, 893, 1174, 1175), (790, 789, 1070, 1071), (686, 685, 966, 967), (895, 894, 1175, 1176), (791, 790, 1071, 1072), (687, 686, 967, 968), (896, 895, 1176, 1177), (792, 791, 1072, 1073), (688, 687, 968, 969), (897, 896, 1177, 1178), (793, 792, 1073, 1074), (689, 688, 969, 970), (898, 897, 1178, 1179), (794, 793, 1074, 1075), (690, 689, 970, 971), (899, 898, 1179, 1180), (795, 794, 1075, 1076), (691, 690, 971, 972), (900, 899, 1180, 1181), (796, 795, 1076, 1077), (692, 691, 972, 973), (901, 900, 1181, 1182), (797, 796, 1077, 1078), (693, 692, 973, 974), (902, 901, 1182, 1183), (798, 797, 1078, 1079), (694, 693, 974, 975), (903, 902, 1183, 1184), (799, 798, 1079, 1080), (695, 694, 975, 976), (904, 903, 1184, 1185), (800, 799, 1080, 1081), (696, 695, 976, 977), (864, 904, 1185, 1145), (801, 800, 1081, 1082), (697, 696, 977, 978), (802, 801, 1082, 1083), (698, 697, 978, 979), (803, 802, 1083, 1084), (699, 698, 979, 980), (804, 803, 1084, 1085), (700, 699, 980, 981), (805, 804, 1085, 1086), (701, 700, 981, 982), (806, 805, 1086, 1087), (702, 701, 982, 983), (807, 806, 1087, 1088), (703, 702, 983, 984), (808, 807, 1088, 1089), (704, 703, 984, 985), (809, 808, 1089, 1090), (705, 704, 985, 986), (810, 809, 1090, 1091), (706, 705, 986, 987), (811, 810, 1091, 1092), (707, 706, 987, 988), (812, 811, 1092, 1093), (708, 707, 988, 989), (813, 812, 1093, 1094)])
me_cube.materials.append(mat_material)
me_cube.use_remesh_preserve_volume = False
me_cube.use_remesh_preserve_attributes = False
me_cube.use_mirror_vertex_groups = False
me_cube.update()

# ---- curves / text
txt_text = bpy.data.curves.new('Text', 'FONT')
txt_text.dimensions = '2D'
txt_text.body = '10'
txt_text.use_path_clamp = True
txt_text.bevel_resolution = 0
txt_text.size = 40.0
txt_text.space_character = 0.9

# ---- objects
ob_text = bpy.data.objects.new('Text', txt_text)
ob_cylinder = bpy.data.objects.new('Cylinder', me_cylinder)
ob_cube_001 = bpy.data.objects.new('Cube.001', me_cube_003)
ob_cube_10 = bpy.data.objects.new('Cube-10', me_cube)
ob_lamp = bpy.data.objects.new('Lamp', light_lamp)
ob_camera = bpy.data.objects.new('Camera', cam_camera)

# ---- transforms, parenting, visibility, modifiers, constraints
ob_text.location = (-15.49, -18.28, -15.11)
ob_text.rotation_euler = (1.571, 0.0, 0.0)
ob_text.scale = (1.01, 1.45, 1.0)
ob_text.lineart.crease_threshold = 0.0
ob_cylinder.location = (-7.75, -7.75, 21.5)
ob_cylinder.hide_viewport = True
ob_cylinder.lineart.crease_threshold = 0.0
_m = ob_cylinder.modifiers.new('Array', 'ARRAY')
_m.use_constant_offset = True
_m.constant_offset_displace = (15.5, 0.0, 0.0)
_m.use_relative_offset = False
_m.relative_offset_displace = (6.5, 0.0, 0.0)
_m = ob_cylinder.modifiers.new('Array.001', 'ARRAY')
_m.use_constant_offset = True
_m.constant_offset_displace = (0.0, 15.5, 0.0)
_m.use_relative_offset = False
_m.relative_offset_displace = (6.5, 0.0, 0.0)
ob_cube_001.location = (0.0, 0.0, -18.58)
ob_cube_001.scale = (-1.0, 1.0, 1.0)
ob_cube_001.hide_viewport = True
ob_cube_001.lineart.crease_threshold = 0.0
ob_cube_10.location = (0.0, 0.0, 0.0)
ob_cube_10.lock_rotations_4d = False
ob_cube_10.empty_display_type = 'ARROWS'
ob_cube_10.lineart.crease_threshold = 0.0
ob_lamp.location = (4.076, 1.005, 5.904)
ob_lamp.rotation_euler = (0.6503, 0.05522, 1.866)
ob_lamp.lock_rotations_4d = False
ob_lamp.empty_display_type = 'ARROWS'
ob_lamp.color = (0.0, 0.0, 0.0, 0.0)
ob_lamp.lineart.crease_threshold = 0.0
ob_camera.location = (7.481, -6.508, 5.344)
ob_camera.rotation_euler = (1.109, 0.0, 0.8149)
ob_camera.lock_rotations_4d = False
ob_camera.empty_display_type = 'ARROWS'
ob_camera.color = (0.0, 0.0, 0.0, 0.0)
ob_camera.display_type = 'WIRE'
ob_camera.lineart.crease_threshold = 0.0

# ---- collection membership
col_collection_1.objects.link(ob_text)
col_collection_1.objects.link(ob_cylinder)
col_collection_1.objects.link(ob_cube_001)
col_collection_1.objects.link(ob_cube_10)
col_collection_1.objects.link(ob_lamp)
col_collection_1.objects.link(ob_camera)

# ---- scene / render settings (as saved in the file)
scene.camera = ob_camera
scene.frame_start = 1; scene.frame_end = 250; scene.frame_set(1)
scene.render.engine = 'BLENDER_EEVEE_NEXT'
scene.render.resolution_percentage = 50
scene.render.dither_intensity = 0.0
scene.cycles.use_denoising = False
scene.cycles.samples = 128
scene.cycles.sampling_pattern = 'TABULATED_SOBOL'
scene.cycles.use_adaptive_sampling = False
scene.cycles.use_light_tree = False
scene.cycles.blur_glossy = 0.0
scene.cycles.sample_clamp_indirect = 0.0
scene.view_settings.view_transform = 'Standard'
bpy.context.view_layer.update()
